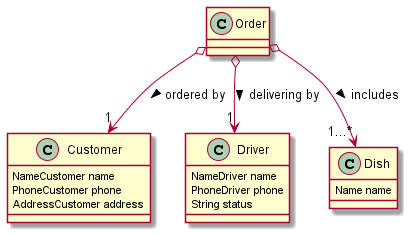

The diagram above was rendered by PlantUML. Its source (embedded in the PNG):
@startuml
'https://plantuml.com/class-diagram

Order o--> "1" Customer : ordered by >
Order o--> "1" Driver : delivering by >
Order o--> "1...*" Dish : includes >

class Order {
}

class Customer {
NameCustomer name
PhoneCustomer phone
AddressCustomer address
}

class Driver {
NameDriver name
PhoneDriver phone
String status
}

class Dish {
Name name
}

@enduml